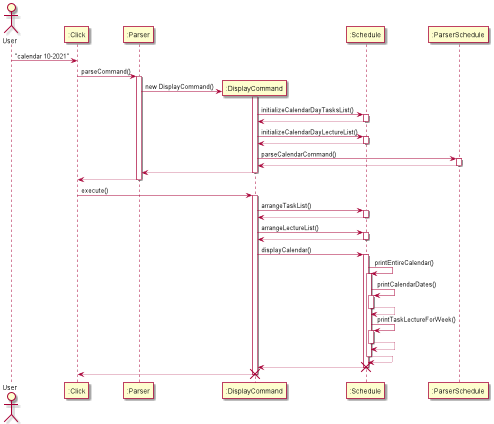

The diagram above was rendered by PlantUML. Its source (embedded in the PNG):
@startuml
Actor User
User -> ":Click" : "calendar 10-2021"
participant ":Click"
":Click" -> ":Parser" : parseCommand()
participant ":Parser"
activate ":Parser"
create ":DisplayCommand"
":Parser" -> ":DisplayCommand" : new DisplayCommand()
activate ":DisplayCommand"
":DisplayCommand" -> ":Schedule" : initializeCalendarDayTasksList()
activate ":Schedule"
return
":DisplayCommand" -> ":Schedule" : initializeCalendarDayLectureList()
activate ":Schedule"
return
":DisplayCommand" -> ":ParserSchedule" : parseCalendarCommand()
activate ":ParserSchedule"
return
":DisplayCommand" --> ":Parser"
deactivate ":DisplayCommand"
":Parser" --> ":Click"
deactivate ":Parser"
":Click" -> ":DisplayCommand" : execute()
activate ":DisplayCommand"
":DisplayCommand" -> ":Schedule" : arrangeTaskList()
activate ":Schedule"
return
":DisplayCommand" -> ":Schedule" : arrangeLectureList()
activate ":Schedule"
return
":DisplayCommand" -> ":Schedule" : displayCalendar()
activate ":Schedule"
":Schedule" -> ":Schedule" : printEntireCalendar()
activate ":Schedule"
":Schedule" -> ":Schedule" : printCalendarDates()
activate ":Schedule"
return
":Schedule" -> ":Schedule" : printTaskLectureForWeek()
activate ":Schedule"
return
return
":Schedule" --> ":DisplayCommand"
deactivate ":Schedule"
destroy ":Schedule"
":DisplayCommand" --> ":Click"
deactivate ":DisplayCommand"
destroy ":DisplayCommand"
participant ":ParserSchedule"
@enduml